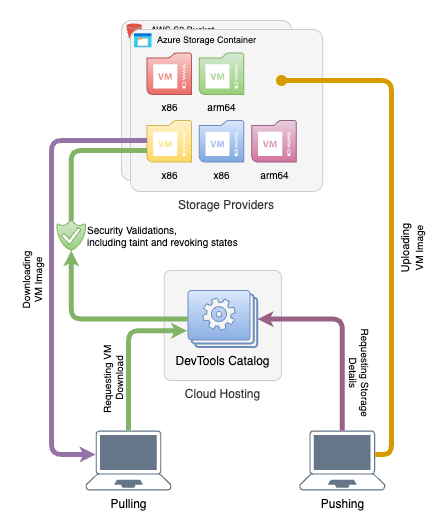

The diagram above was exported from draw.io. Its source (the exported page's mxGraphModel, read from the mxfile embedded in the PNG):
<mxGraphModel dx="600" dy="534" grid="1" gridSize="10" guides="1" tooltips="1" connect="1" arrows="1" fold="1" page="1" pageScale="1" pageWidth="827" pageHeight="1169" math="0" shadow="0">
  <root>
    <mxCell id="0" />
    <mxCell id="1" parent="0" />
    <mxCell id="XG-22-W0aENSGgBURnaV-1" value="" style="group" parent="1" vertex="1" connectable="0">
      <mxGeometry x="210" y="40" width="210.08" height="180" as="geometry" />
    </mxCell>
    <mxCell id="QQDMaAnK5rZao-b56bFK-43" value="" style="rounded=1;whiteSpace=wrap;html=1;arcSize=6;imageHeight=24;fillColor=#f5f5f5;strokeColor=#CCCCCC;fontColor=#333333;labelPosition=center;verticalLabelPosition=bottom;align=center;verticalAlign=top;" parent="XG-22-W0aENSGgBURnaV-1" vertex="1">
      <mxGeometry width="170" height="160" as="geometry" />
    </mxCell>
    <mxCell id="q1-PBZkbvLs0UJihEKfJ-2" value="AWS S3 Bucket" style="text;html=1;strokeColor=none;fillColor=none;align=center;verticalAlign=middle;whiteSpace=wrap;rounded=0;fontSize=9;" parent="XG-22-W0aENSGgBURnaV-1" vertex="1">
      <mxGeometry x="20.230000000000064" y="3.0000000000000044" width="82.99" height="14.32" as="geometry" />
    </mxCell>
    <mxCell id="q1-PBZkbvLs0UJihEKfJ-1" value="" style="outlineConnect=0;dashed=0;verticalLabelPosition=bottom;verticalAlign=top;align=center;html=1;shape=mxgraph.aws3.bucket;fillColor=#E05243;gradientColor=none;" parent="XG-22-W0aENSGgBURnaV-1" vertex="1">
      <mxGeometry x="5.000000000000075" y="2.9999999999999982" width="15.228590544157003" height="15.610723860589813" as="geometry" />
    </mxCell>
    <mxCell id="XG-22-W0aENSGgBURnaV-2" value="Storage Providers" style="rounded=1;whiteSpace=wrap;html=1;arcSize=6;imageHeight=24;fillColor=#f5f5f5;strokeColor=#CCCCCC;fontColor=#333333;labelPosition=center;verticalLabelPosition=bottom;align=center;verticalAlign=top;" parent="XG-22-W0aENSGgBURnaV-1" vertex="1">
      <mxGeometry x="8.9" y="8.91" width="192.28" height="162.19" as="geometry" />
    </mxCell>
    <mxCell id="XG-22-W0aENSGgBURnaV-3" value="x86" style="shadow=0;dashed=0;html=1;strokeColor=#b85450;fillColor=#f8cecc;labelPosition=center;verticalLabelPosition=bottom;verticalAlign=top;align=center;outlineConnect=0;shape=mxgraph.veeam.2d.vm_backup;gradientColor=#ea6b66;fontSize=10;" parent="XG-22-W0aENSGgBURnaV-1" vertex="1">
      <mxGeometry x="25.479999999999993" y="32.50933243967829" width="44.488888888888894" height="41.52452546916891" as="geometry" />
    </mxCell>
    <mxCell id="XG-22-W0aENSGgBURnaV-4" value="x86" style="shadow=0;dashed=0;html=1;strokeColor=#6c8ebf;fillColor=#dae8fc;labelPosition=center;verticalLabelPosition=bottom;verticalAlign=top;align=center;outlineConnect=0;shape=mxgraph.veeam.2d.vm_backup;gradientColor=#7ea6e0;fontSize=10;" parent="XG-22-W0aENSGgBURnaV-1" vertex="1">
      <mxGeometry x="77.7466666666667" y="100.00150402144773" width="44.488888888888894" height="41.52452546916891" as="geometry" />
    </mxCell>
    <mxCell id="XG-22-W0aENSGgBURnaV-5" value="arm64" style="shadow=0;dashed=0;html=1;strokeColor=#82b366;fillColor=#d5e8d4;labelPosition=center;verticalLabelPosition=bottom;verticalAlign=top;align=center;outlineConnect=0;shape=mxgraph.veeam.2d.vm_backup;gradientColor=#97d077;fontSize=10;" parent="XG-22-W0aENSGgBURnaV-1" vertex="1">
      <mxGeometry x="77.7466666666667" y="32.50933243967829" width="44.488888888888894" height="41.52452546916891" as="geometry" />
    </mxCell>
    <mxCell id="XG-22-W0aENSGgBURnaV-6" value="x86" style="shadow=0;dashed=0;html=1;strokeColor=#d6b656;fillColor=#fff2cc;labelPosition=center;verticalLabelPosition=bottom;verticalAlign=top;align=center;outlineConnect=0;shape=mxgraph.veeam.2d.vm_backup;gradientColor=#ffd966;fontSize=10;" parent="XG-22-W0aENSGgBURnaV-1" vertex="1">
      <mxGeometry x="25.479999999999993" y="100.00150402144773" width="44.488888888888894" height="41.52452546916891" as="geometry" />
    </mxCell>
    <mxCell id="XG-22-W0aENSGgBURnaV-7" value="" style="image;aspect=fixed;html=1;points=[];align=center;fontSize=12;image=img/lib/azure2/general/Storage_Container.svg;" parent="XG-22-W0aENSGgBURnaV-1" vertex="1">
      <mxGeometry x="12.9" y="13.05" width="17.81152559460419" height="14.469151579694712" as="geometry" />
    </mxCell>
    <mxCell id="XG-22-W0aENSGgBURnaV-8" value="Azure Storage Container" style="text;html=1;strokeColor=none;fillColor=none;align=center;verticalAlign=middle;whiteSpace=wrap;rounded=0;fontSize=9;" parent="XG-22-W0aENSGgBURnaV-1" vertex="1">
      <mxGeometry x="29.569999999999997" y="13.194679233226838" width="110.85" height="14.324460063897764" as="geometry" />
    </mxCell>
    <mxCell id="XG-22-W0aENSGgBURnaV-10" value="arm64" style="shadow=0;dashed=0;html=1;strokeColor=#996185;fillColor=#e6d0de;labelPosition=center;verticalLabelPosition=bottom;verticalAlign=top;align=center;outlineConnect=0;shape=mxgraph.veeam.2d.vm_backup;gradientColor=#d5739d;fontSize=10;" parent="XG-22-W0aENSGgBURnaV-1" vertex="1">
      <mxGeometry x="130.3266666666667" y="99.99933243967828" width="44.488888888888894" height="41.52452546916891" as="geometry" />
    </mxCell>
    <mxCell id="XG-22-W0aENSGgBURnaV-13" value="" style="group" parent="1" vertex="1" connectable="0">
      <mxGeometry x="252.64" y="290" width="117.36000000000001" height="110" as="geometry" />
    </mxCell>
    <mxCell id="QQDMaAnK5rZao-b56bFK-85" value="Cloud Hosting" style="rounded=1;whiteSpace=wrap;html=1;arcSize=6;imageHeight=24;fillColor=#f5f5f5;strokeColor=#CCCCCC;fontColor=#333333;labelPosition=center;verticalLabelPosition=bottom;align=center;verticalAlign=top;" parent="XG-22-W0aENSGgBURnaV-13" vertex="1">
      <mxGeometry width="117.36" height="110" as="geometry" />
    </mxCell>
    <mxCell id="QQDMaAnK5rZao-b56bFK-82" value="DevTools Catalog" style="verticalLabelPosition=bottom;html=1;verticalAlign=top;align=center;strokeColor=#6c8ebf;fillColor=#dae8fc;shape=mxgraph.azure.worker_roles;gradientColor=#7ea6e0;" parent="XG-22-W0aENSGgBURnaV-13" vertex="1">
      <mxGeometry x="23.840000000000035" y="20" width="69.67" height="57" as="geometry" />
    </mxCell>
    <mxCell id="VeTlC-05Wwhe_ApSFKoy-1" style="edgeStyle=orthogonalEdgeStyle;rounded=1;orthogonalLoop=1;jettySize=auto;html=1;curved=0;fillColor=#d5e8d4;strokeColor=#82b366;strokeWidth=5;endArrow=none;endFill=0;exitX=0.5;exitY=0;exitDx=0;exitDy=0;exitPerimeter=0;" parent="1" source="QQDMaAnK5rZao-b56bFK-58" target="XG-22-W0aENSGgBURnaV-6" edge="1">
      <mxGeometry relative="1" as="geometry">
        <mxPoint x="100" y="174.85000000000002" as="targetPoint" />
        <Array as="points">
          <mxPoint x="160" y="170" />
        </Array>
      </mxGeometry>
    </mxCell>
    <mxCell id="QQDMaAnK5rZao-b56bFK-58" value="Security Validations, &lt;br style=&quot;font-size: 10px;&quot;&gt;including taint and revoking states" style="sketch=0;pointerEvents=1;shadow=0;dashed=0;strokeColor=#82b366;labelPosition=right;verticalLabelPosition=middle;verticalAlign=middle;align=left;fillColor=#d5e8d4;shape=mxgraph.mscae.intune.end_protection;gradientColor=#97d077;spacingLeft=0;html=1;fontSize=10;" parent="1" vertex="1">
      <mxGeometry x="145.32999999999998" y="240" width="28.8" height="30" as="geometry" />
    </mxCell>
    <mxCell id="XG-22-W0aENSGgBURnaV-11" style="edgeStyle=orthogonalEdgeStyle;rounded=1;orthogonalLoop=1;jettySize=auto;html=1;strokeWidth=5;fillColor=#e1d5e7;strokeColor=#9673a6;curved=0;endSize=0;startSize=0;endArrow=none;endFill=0;startArrow=classic;startFill=1;exitX=0.115;exitY=0.4;exitDx=0;exitDy=0;exitPerimeter=0;" parent="1" source="QQDMaAnK5rZao-b56bFK-61" target="XG-22-W0aENSGgBURnaV-6" edge="1">
      <mxGeometry relative="1" as="geometry">
        <Array as="points">
          <mxPoint x="140" y="474" />
          <mxPoint x="140" y="160" />
        </Array>
      </mxGeometry>
    </mxCell>
    <mxCell id="XG-22-W0aENSGgBURnaV-14" value="Downloading&lt;br style=&quot;font-size: 10px;&quot;&gt;VM Image" style="edgeLabel;html=1;align=center;verticalAlign=middle;resizable=0;points=[];rotation=270;fontSize=10;" parent="XG-22-W0aENSGgBURnaV-11" vertex="1" connectable="0">
      <mxGeometry x="-0.0606" relative="1" as="geometry">
        <mxPoint x="-20" y="-4" as="offset" />
      </mxGeometry>
    </mxCell>
    <mxCell id="QQDMaAnK5rZao-b56bFK-61" value="Pulling" style="points=[[0.13,0.02,0],[0.5,0,0],[0.87,0.02,0],[0.885,0.4,0],[0.985,0.985,0],[0.5,1,0],[0.015,0.985,0],[0.115,0.4,0]];verticalLabelPosition=bottom;sketch=0;html=1;verticalAlign=top;aspect=fixed;align=center;pointerEvents=1;shape=mxgraph.cisco19.laptop;fillColor=#647687;strokeColor=#314354;fontColor=#000000;" parent="1" vertex="1">
      <mxGeometry x="174.13" y="450" width="85.71" height="60" as="geometry" />
    </mxCell>
    <mxCell id="QQDMaAnK5rZao-b56bFK-67" value="Pushing" style="points=[[0.13,0.02,0],[0.5,0,0],[0.87,0.02,0],[0.885,0.4,0],[0.985,0.985,0],[0.5,1,0],[0.015,0.985,0],[0.115,0.4,0]];verticalLabelPosition=bottom;sketch=0;html=1;verticalAlign=top;aspect=fixed;align=center;pointerEvents=1;shape=mxgraph.cisco19.laptop;fillColor=#647687;strokeColor=#314354;fontColor=#000000;" parent="1" vertex="1">
      <mxGeometry x="387.92" y="450" width="85.71" height="60" as="geometry" />
    </mxCell>
    <mxCell id="n1G9zpSeZ86dVX2xZ0zB-1" style="edgeStyle=orthogonalEdgeStyle;rounded=1;orthogonalLoop=1;jettySize=auto;html=1;entryX=0.5;entryY=1;entryDx=0;entryDy=0;entryPerimeter=0;fillColor=#d5e8d4;strokeColor=#82b366;strokeWidth=5;endSize=0;startSize=0;curved=0;" parent="1" source="QQDMaAnK5rZao-b56bFK-82" target="QQDMaAnK5rZao-b56bFK-58" edge="1">
      <mxGeometry relative="1" as="geometry" />
    </mxCell>
    <mxCell id="XG-22-W0aENSGgBURnaV-12" style="edgeStyle=orthogonalEdgeStyle;rounded=1;orthogonalLoop=1;jettySize=auto;html=1;entryX=-0.013;entryY=0.706;entryDx=0;entryDy=0;entryPerimeter=0;strokeWidth=5;fillColor=#d5e8d4;strokeColor=#82b366;endSize=0;startSize=0;exitX=0.5;exitY=0;exitDx=0;exitDy=0;exitPerimeter=0;curved=0;" parent="1" source="QQDMaAnK5rZao-b56bFK-61" target="QQDMaAnK5rZao-b56bFK-82" edge="1">
      <mxGeometry relative="1" as="geometry">
        <Array as="points">
          <mxPoint x="217" y="350" />
        </Array>
      </mxGeometry>
    </mxCell>
    <mxCell id="XG-22-W0aENSGgBURnaV-17" value="Requesting VM&amp;nbsp;&lt;br style=&quot;font-size: 10px;&quot;&gt;Download" style="edgeLabel;html=1;align=center;verticalAlign=middle;resizable=0;points=[];fontSize=10;rotation=270;" parent="XG-22-W0aENSGgBURnaV-12" vertex="1" connectable="0">
      <mxGeometry x="-0.283" relative="1" as="geometry">
        <mxPoint x="-17" y="5" as="offset" />
      </mxGeometry>
    </mxCell>
    <mxCell id="XG-22-W0aENSGgBURnaV-18" style="edgeStyle=orthogonalEdgeStyle;rounded=1;orthogonalLoop=1;jettySize=auto;html=1;entryX=1;entryY=0.5;entryDx=0;entryDy=0;entryPerimeter=0;exitX=0.5;exitY=0;exitDx=0;exitDy=0;exitPerimeter=0;strokeWidth=5;strokeColor=#996185;curved=0;endSize=0;startSize=0;" parent="1" source="QQDMaAnK5rZao-b56bFK-67" target="QQDMaAnK5rZao-b56bFK-82" edge="1">
      <mxGeometry relative="1" as="geometry">
        <Array as="points">
          <mxPoint x="431" y="338" />
        </Array>
      </mxGeometry>
    </mxCell>
    <mxCell id="XG-22-W0aENSGgBURnaV-19" value="Requesting Storage&lt;br style=&quot;border-color: var(--border-color); font-size: 10px; background-color: rgb(251, 251, 251);&quot;&gt;&lt;span style=&quot;font-size: 10px; background-color: rgb(251, 251, 251);&quot;&gt;Details&lt;/span&gt;" style="edgeLabel;html=1;align=center;verticalAlign=middle;resizable=0;points=[];rotation=90;fontSize=10;" parent="XG-22-W0aENSGgBURnaV-18" vertex="1" connectable="0">
      <mxGeometry x="-0.1646" y="-2" relative="1" as="geometry">
        <mxPoint x="17" y="24" as="offset" />
      </mxGeometry>
    </mxCell>
    <mxCell id="XG-22-W0aENSGgBURnaV-20" style="edgeStyle=orthogonalEdgeStyle;rounded=1;orthogonalLoop=1;jettySize=auto;html=1;fillColor=#ffe6cc;strokeColor=#d79b00;strokeWidth=5;startSize=0;endSize=6;endArrow=oval;endFill=1;exitX=0.885;exitY=0.4;exitDx=0;exitDy=0;exitPerimeter=0;curved=0;" parent="1" source="QQDMaAnK5rZao-b56bFK-67" edge="1">
      <mxGeometry relative="1" as="geometry">
        <mxPoint x="370" y="100" as="targetPoint" />
        <mxPoint x="500" y="370" as="sourcePoint" />
        <Array as="points">
          <mxPoint x="480" y="474" />
          <mxPoint x="480" y="100" />
        </Array>
      </mxGeometry>
    </mxCell>
    <mxCell id="XG-22-W0aENSGgBURnaV-21" value="Uploading&lt;br style=&quot;border-color: var(--border-color); font-size: 10px;&quot;&gt;&lt;span style=&quot;font-size: 10px;&quot;&gt;VM Image&lt;/span&gt;" style="edgeLabel;html=1;align=center;verticalAlign=middle;resizable=0;points=[];rotation=270;" parent="XG-22-W0aENSGgBURnaV-20" vertex="1" connectable="0">
      <mxGeometry x="0.0225" y="-1" relative="1" as="geometry">
        <mxPoint x="19" y="35" as="offset" />
      </mxGeometry>
    </mxCell>
  </root>
</mxGraphModel>